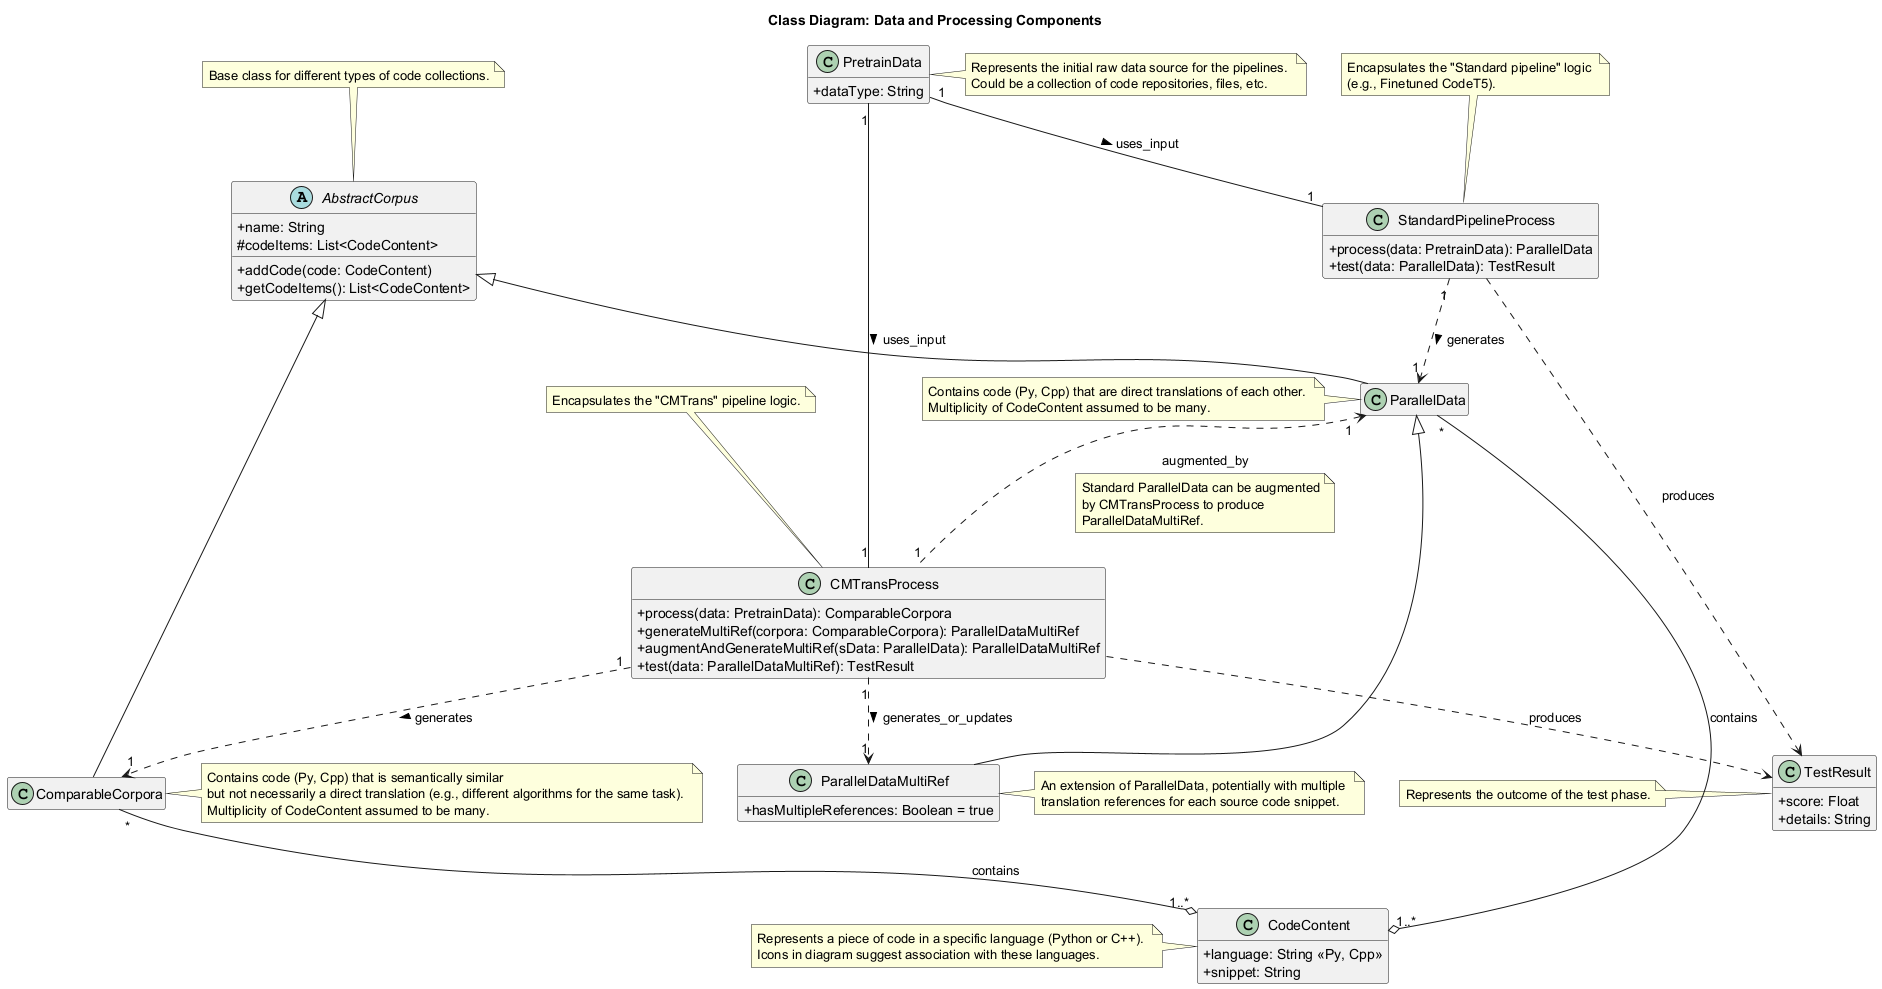

The diagram above was rendered by PlantUML. Its source (embedded in the PNG):
@startuml
title Class Diagram: Data and Processing Components

skinparam classAttributeIconSize 0
hide empty members

class PretrainData {
  + dataType: String
}
note right of PretrainData : Represents the initial raw data source for the pipelines. \nCould be a collection of code repositories, files, etc.

class CodeContent {
  + language: String <<Py, Cpp>>
  + snippet: String
}
note left of CodeContent: Represents a piece of code in a specific language (Python or C++). \nIcons in diagram suggest association with these languages.

abstract class AbstractCorpus {
  + name: String
  # codeItems: List<CodeContent>
  + addCode(code: CodeContent)
  + getCodeItems(): List<CodeContent>
}
note top of AbstractCorpus : Base class for different types of code collections.

class ComparableCorpora extends AbstractCorpus {
}
note right of ComparableCorpora : Contains code (Py, Cpp) that is semantically similar \nbut not necessarily a direct translation (e.g., different algorithms for the same task). \nMultiplicity of CodeContent assumed to be many.

class ParallelData extends AbstractCorpus {
}
note left of ParallelData : Contains code (Py, Cpp) that are direct translations of each other. \nMultiplicity of CodeContent assumed to be many.

class ParallelDataMultiRef extends ParallelData {
  + hasMultipleReferences: Boolean = true
}
note right of ParallelDataMultiRef : An extension of ParallelData, potentially with multiple \ntranslation references for each source code snippet.

class CMTransProcess {
  + process(data: PretrainData): ComparableCorpora
  + generateMultiRef(corpora: ComparableCorpora): ParallelDataMultiRef
  + augmentAndGenerateMultiRef(sData: ParallelData): ParallelDataMultiRef
  + test(data: ParallelDataMultiRef): TestResult
}
note top of CMTransProcess : Encapsulates the "CMTrans" pipeline logic.

class StandardPipelineProcess {
  + process(data: PretrainData): ParallelData
  + test(data: ParallelData): TestResult
}
note top of StandardPipelineProcess : Encapsulates the "Standard pipeline" logic \n(e.g., Finetuned CodeT5).

class TestResult {
  + score: Float
  + details: String
}
note left of TestResult : Represents the outcome of the test phase.

PretrainData "1" -- "1" CMTransProcess : uses_input >
PretrainData "1" -- "1" StandardPipelineProcess : uses_input >

CMTransProcess "1" ..> "1" ComparableCorpora : generates >
CMTransProcess "1" ..> "1" ParallelDataMultiRef : generates_or_updates >
StandardPipelineProcess "1" ..> "1" ParallelData : generates >

ComparableCorpora "*" --o "1..*" CodeContent : contains
ParallelData "*" --o "1..*" CodeContent : contains

ParallelData "1" <.. "1" CMTransProcess : augmented_by
note on link
  Standard ParallelData can be augmented
  by CMTransProcess to produce
  ParallelDataMultiRef.
end note

CMTransProcess ..> TestResult : produces
StandardPipelineProcess ..> TestResult : produces

@enduml